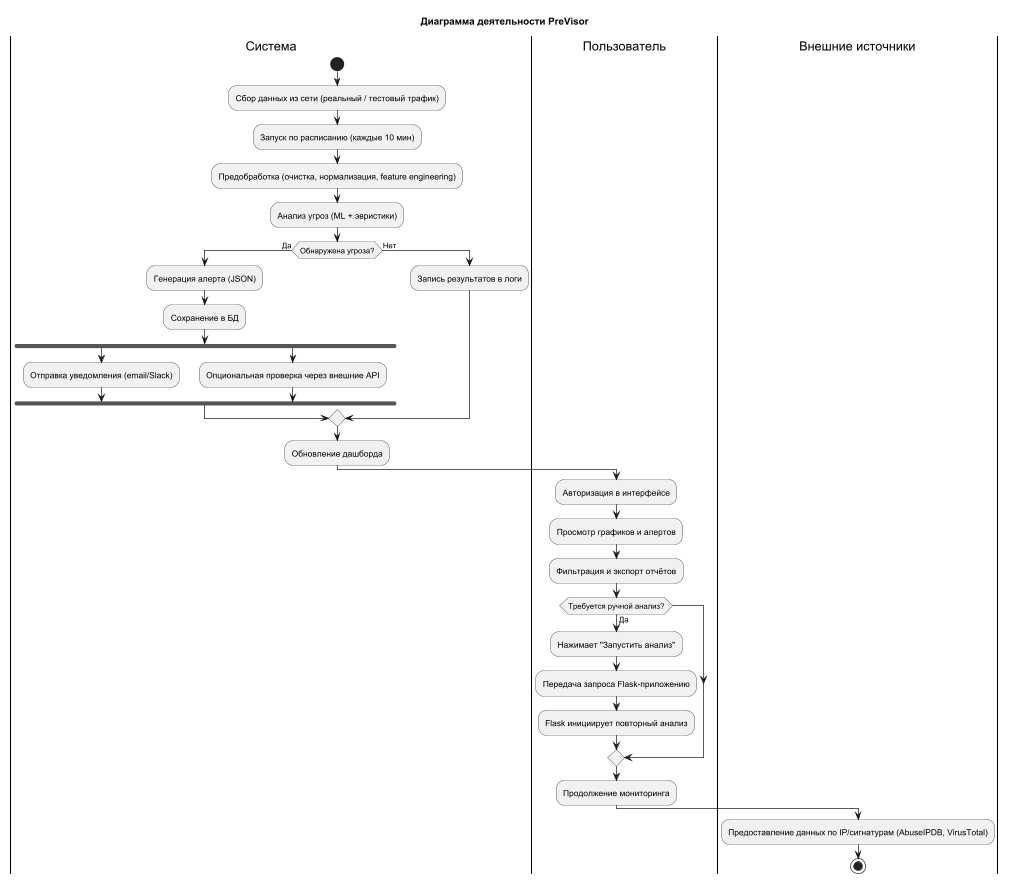

The diagram above was rendered by PlantUML. Its source (embedded in the PNG):
@startuml
'https://plantuml.com/activity-diagram
title Диаграмма деятельности PreVisor

|Система|
start
:Сбор данных из сети (реальный / тестовый трафик);
:Запуск по расписанию (каждые 10 мин);
:Предобработка (очистка, нормализация, feature engineering);

:Анализ угроз (ML + эвристики);
if (Обнаружена угроза?) then (Да)
  :Генерация алерта (JSON);
  :Сохранение в БД;
  fork
    :Отправка уведомления (email/Slack);
  fork again
    :Опциональная проверка через внешние API;
  end fork
else (Нет)
  :Запись результатов в логи;
endif
:Обновление дашборда;

|Пользователь|
:Авторизация в интерфейсе;
:Просмотр графиков и алертов;
:Фильтрация и экспорт отчётов;
if (Требуется ручной анализ?) then (Да)
  :Нажимает "Запустить анализ";
  :Передача запроса Flask-приложению;
  :Flask инициирует повторный анализ;
endif
:Продолжение мониторинга;

|Внешние источники|
:Предоставление данных по IP/сигнатурам (AbuseIPDB, VirusTotal);

stop
@enduml